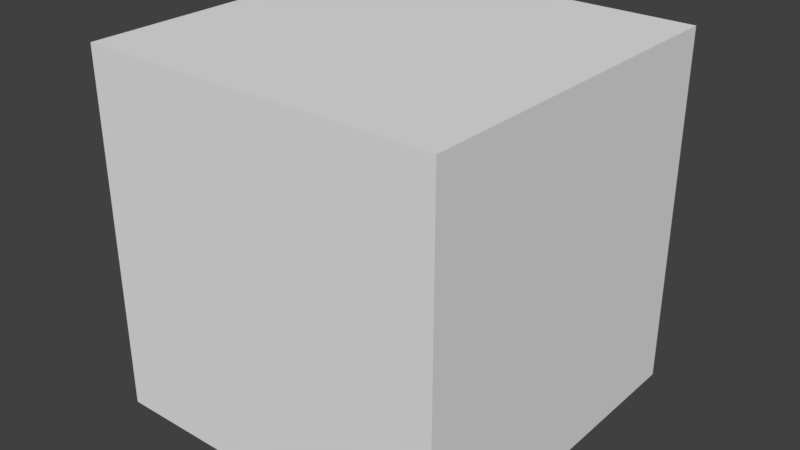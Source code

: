 # Source: customCube.blend  (saved by Blender 2.78.0; exported with 4.5.12 LTS)
import bpy
from mathutils import Matrix  # noqa: F401  (used for matrix-valued properties, if any)

bpy.ops.wm.read_factory_settings(use_empty=True)
scene = bpy.context.scene
scene.name = 'Scene'

# ---- collections
col_collection_1 = bpy.data.collections.new('Collection 1'); scene.collection.children.link(col_collection_1)

# ---- world
world_world = bpy.data.worlds.new('World'); scene.world = world_world
world_world.color = (0.05088, 0.05088, 0.05088)
world_world.use_sun_shadow = False
world_world.sun_shadow_jitter_overblur = 0.0
world_world.cycles.sampling_method = 'MANUAL'

# ---- meshes
me_cube_001 = bpy.data.meshes.new('Cube.001')
me_cube_001.from_pydata([(-1.0, -1.0, -1.0), (-1.0, -1.0, 1.0), (-1.0, 1.0, -1.0), (-1.0, 1.0, 1.0), (1.0, -1.0, -1.0), (1.0, -1.0, 1.0), (1.0, 1.0, -1.0), (1.0, 1.0, 1.0)], [], [(0, 1, 3, 2), (2, 3, 7, 6), (6, 7, 5, 4), (4, 5, 1, 0), (2, 6, 4, 0), (7, 3, 1, 5)])
me_cube_001.use_remesh_preserve_volume = False
me_cube_001.use_remesh_preserve_attributes = False
me_cube_001.use_mirror_vertex_groups = False
me_cube_001.update()

# ---- objects
ob_cube = bpy.data.objects.new('Cube', me_cube_001)

# ---- transforms, parenting, visibility, modifiers, constraints
ob_cube.location = (0.0, 0.0, 0.0)
ob_cube.lineart.crease_threshold = 0.0

# ---- collection membership
col_collection_1.objects.link(ob_cube)

# ---- scene / render settings (as saved in the file)
scene.frame_start = 1; scene.frame_end = 250; scene.frame_set(1)
scene.render.engine = 'BLENDER_EEVEE_NEXT'
scene.render.resolution_percentage = 50
scene.render.dither_intensity = 0.0
scene.cycles.use_denoising = False
scene.cycles.samples = 128
scene.cycles.sampling_pattern = 'TABULATED_SOBOL'
scene.cycles.light_sampling_threshold = 0.0
scene.cycles.use_adaptive_sampling = False
scene.cycles.use_light_tree = False
scene.cycles.blur_glossy = 0.0
scene.cycles.sample_clamp_indirect = 0.0
scene.view_settings.view_transform = 'Standard'
bpy.context.view_layer.update()

# ---- added for rendering (the .blend has no active camera and no usable light): camera, sun
cam_auto = bpy.data.cameras.new('AutoCamera')
cam_auto.lens = 50.0
cam_auto.sensor_width = 36.0
cam_auto.clip_end = 1000.0
ob_auto_camera = bpy.data.objects.new('AutoCamera', cam_auto)
scene.collection.objects.link(ob_auto_camera)
ob_auto_camera.location = (3.20507, -3.84609, 2.56406)
ob_auto_camera.rotation_euler = (1.09748, -7.21219e-08, 0.694738)
scene.camera = ob_auto_camera
light_auto_sun = bpy.data.lights.new('AutoSun', 'SUN')
light_auto_sun.energy = 3.0
light_auto_sun.angle = 0.0523599
ob_auto_sun = bpy.data.objects.new('AutoSun', light_auto_sun)
scene.collection.objects.link(ob_auto_sun)
ob_auto_sun.rotation_euler = (0.872665, 0.174533, 0.523599)
bpy.context.view_layer.update()
